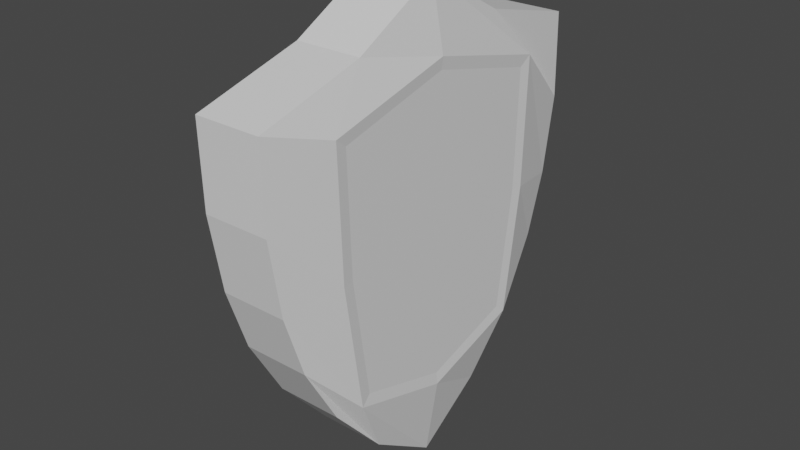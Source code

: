 # Source: Shield.blend  (saved by Blender 3.6.11; exported with 4.5.12 LTS)
import bpy
from mathutils import Matrix  # noqa: F401  (used for matrix-valued properties, if any)

bpy.ops.wm.read_factory_settings(use_empty=True)
scene = bpy.context.scene
scene.name = 'Scene'

# ---- collections
col_collection = bpy.data.collections.new('Collection'); scene.collection.children.link(col_collection)

# ---- materials (node trees are filled in below, after node groups)
mat_material = bpy.data.materials.new('Material')
mat_material.alpha_threshold = 0.0
mat_material.use_transparent_shadow = False
mat_material.roughness = 0.5
mat_material.line_color = (0.0, 0.0, 0.0, 1.0)

# ---- material node trees
mat_material.use_nodes = True; mat_material.node_tree.nodes.clear()
_N = mat_material.node_tree.nodes; _L = mat_material.node_tree.links
n0 = _N.new('ShaderNodeOutputMaterial'); n0.name = 'Material Output'; n0.location = (300, 300)
n1 = _N.new('ShaderNodeBsdfPrincipled'); n1.name = 'Principled BSDF'; n1.location = (10, 300)
n1.distribution = 'GGX'
n1.subsurface_method = 'RANDOM_WALK_SKIN'
n1.inputs[3].default_value = 1.45
n1.inputs[27].default_value = (0.0, 0.0, 0.0, 1.0)
n1.inputs[28].default_value = 1.0
_L.new(n1.outputs[0], n0.inputs[0])
n0.is_active_output = True

# ---- world
world_world = bpy.data.worlds.new('World'); scene.world = world_world
world_world.use_nodes = True; world_world.node_tree.nodes.clear()
_N = world_world.node_tree.nodes; _L = world_world.node_tree.links
n0 = _N.new('ShaderNodeOutputWorld'); n0.name = 'World Output'; n0.location = (300, 300)
n1 = _N.new('ShaderNodeBackground'); n1.name = 'Background'; n1.location = (10, 300)
n1.inputs[0].default_value = (0.05088, 0.05088, 0.05088, 1.0)
_L.new(n1.outputs[0], n0.inputs[0])
n0.is_active_output = True
world_world.color = (0.05088, 0.05088, 0.05088)
world_world.use_sun_shadow = False
world_world.sun_shadow_jitter_overblur = 0.0

# ---- meshes
me_cube = bpy.data.meshes.new('Cube')
me_cube.from_pydata([(1.0, 1.537, 1.29), (1.0, 1.0, -1.0), (1.0, -1.565, 1.265), (1.0, -1.0, -1.0), (-1.0, 1.537, 1.29), (-1.0, 1.0, -1.0), (-1.0, -1.565, 1.265), (-1.0, -1.0, -1.0), (-1.0, -4.281e-32, -1.868), (1.0, -0.001801, 1.886), (-1.0, -0.001801, 1.886), (1.0, -4.281e-32, -1.868), (1.0, 1.45, 0.001744), (-1.0, -1.452, 0.001744), (1.0, -1.452, 0.001744), (-1.0, 1.45, 0.001744), (1.0, 1.289, -0.4942), (1.0, -1.287, -0.4967), (-1.0, 1.289, -0.4942), (1.331, -0.001841, -1.118), (-1.331, -0.001841, -1.118), (-1.0, -1.287, -0.4967), (-1.0, -1.55, 0.6049), (1.0, 1.555, 0.6132), (1.0, -1.55, 0.6049), (-1.0, 1.555, 0.6132), (1.369, -0.003113, 1.355), (-1.369, -0.003113, 1.355), (-1.0, -0.5639, -1.496), (1.0, -0.7004, 1.504), (-1.0, -0.7004, 1.504), (1.0, -0.5639, -1.496), (-1.369, -0.9959, 0.06535), (1.331, -0.9033, 0.07404), (1.331, -0.7568, -0.8917), (-1.331, -0.7568, -0.8917), (-1.331, -0.9381, 1.025), (1.331, -0.9381, 1.025), (-1.0, 0.7031, 1.494), (1.0, 0.5639, -1.498), (-1.0, 0.5639, -1.498), (1.0, 0.7031, 1.494), (1.369, 0.9909, 0.06535), (-1.331, 0.8982, 0.07356), (-1.331, 0.7552, -0.8917), (1.331, 0.7552, -0.8917), (1.331, 0.9267, 1.033), (-1.331, 0.9267, 1.033), (1.369, 0.8384, -0.9638), (1.369, -0.001879, -1.215), (-1.369, -0.8397, -0.9638), (-1.369, -0.001879, -1.215), (-1.369, -1.034, 1.097), (-1.331, -0.002785, 1.26), (1.369, 1.022, 1.106), (1.331, -0.002785, 1.26), (1.369, -0.8397, -0.9638), (1.369, -1.034, 1.097), (1.369, -0.9959, 0.06535), (-1.331, -0.9033, 0.07404), (-1.369, 0.8384, -0.9638), (-1.369, 1.022, 1.106), (-1.369, 0.9909, 0.06535), (1.331, 0.8982, 0.07356)], [], [(29, 30, 6, 2), (24, 2, 6, 22), (61, 38, 4, 25), (28, 31, 3, 7), (57, 29, 2, 24), (25, 4, 0, 23), (54, 41, 9, 26), (40, 39, 11, 8), (52, 30, 10, 27), (41, 38, 10, 9), (18, 15, 12, 16), (56, 58, 14, 17), (60, 62, 15, 18), (17, 14, 13, 21), (3, 17, 21, 7), (40, 60, 18, 5), (31, 56, 17, 3), (5, 18, 16, 1), (39, 48, 49, 11), (28, 50, 51, 8), (15, 25, 23, 12), (58, 57, 24, 14), (62, 61, 25, 15), (14, 24, 22, 13), (13, 22, 52, 32), (7, 21, 50, 28), (11, 49, 56, 31), (21, 13, 32, 50), (22, 6, 30, 52), (26, 9, 29, 57), (8, 11, 31, 28), (9, 10, 30, 29), (12, 23, 54, 42), (1, 16, 48, 39), (8, 51, 60, 40), (16, 12, 42, 48), (0, 4, 38, 41), (5, 1, 39, 40), (23, 0, 41, 54), (27, 10, 38, 61), (45, 19, 49, 48), (35, 20, 51, 50), (53, 36, 52, 27), (55, 46, 54, 26), (19, 34, 56, 49), (37, 55, 26, 57), (33, 37, 57, 58), (36, 59, 32, 52), (34, 33, 58, 56), (59, 35, 50, 32), (20, 44, 60, 51), (47, 53, 27, 61), (43, 47, 61, 62), (46, 63, 42, 54), (44, 43, 62, 60), (63, 45, 48, 42)])
_uv = me_cube.uv_layers.new(name='UVMap')
_uv.uv.foreach_set('vector', [0.625, 0.6875, 0.875, 0.6875, 0.875, 0.75, 0.625, 0.75, 0.5625, 0.75, 0.625, 0.75, 0.625, 1.0, 0.5625, 1.0, 0.5625, 0.1875, 0.625, 0.1875, 0.625, 0.25, 0.5625, 0.25, 0.125, 0.6875, 0.375, 0.6875, 0.375, 0.75, 0.125, 0.75, 0.5625, 0.6875, 0.625, 0.6875, 0.625, 0.75, 0.5625, 0.75, 0.5625, 0.25, 0.625, 0.25, 0.625, 0.5, 0.5625, 0.5, 0.5625, 0.5625, 0.625, 0.5625, 0.625, 0.625, 0.5625, 0.625, 0.125, 0.5625, 0.375, 0.5625, 0.375, 0.625, 0.125, 0.625, 0.5625, 0.0625, 0.625, 0.0625, 0.625, 0.125, 0.5625, 0.125, 0.625, 0.5625, 0.875, 0.5625, 0.875, 0.625, 0.625, 0.625, 0.4375, 0.25, 0.5, 0.25, 0.5, 0.5, 0.4375, 0.5, 0.4375, 0.6875, 0.5, 0.6875, 0.5, 0.75, 0.4375, 0.75, 0.4375, 0.1875, 0.5, 0.1875, 0.5, 0.25, 0.4375, 0.25, 0.4375, 0.75, 0.5, 0.75, 0.5, 1.0, 0.4375, 1.0, 0.375, 0.75, 0.4375, 0.75, 0.4375, 1.0, 0.375, 1.0, 0.375, 0.1875, 0.4375, 0.1875, 0.4375, 0.25, 0.375, 0.25, 0.375, 0.6875, 0.4375, 0.6875, 0.4375, 0.75, 0.375, 0.75, 0.375, 0.25, 0.4375, 0.25, 0.4375, 0.5, 0.375, 0.5, 0.375, 0.5625, 0.4375, 0.5625, 0.4375, 0.625, 0.375, 0.625, 0.375, 0.0625, 0.4375, 0.0625, 0.4375, 0.125, 0.375, 0.125, 0.5, 0.25, 0.5625, 0.25, 0.5625, 0.5, 0.5, 0.5, 0.5, 0.6875, 0.5625, 0.6875, 0.5625, 0.75, 0.5, 0.75, 0.5, 0.1875, 0.5625, 0.1875, 0.5625, 0.25, 0.5, 0.25, 0.5, 0.75, 0.5625, 0.75, 0.5625, 1.0, 0.5, 1.0, 0.5, 0.0, 0.5625, 0.0, 0.5625, 0.0625, 0.5, 0.0625, 0.375, 0.0, 0.4375, 0.0, 0.4375, 0.0625, 0.375, 0.0625, 0.375, 0.625, 0.4375, 0.625, 0.4375, 0.6875, 0.375, 0.6875, 0.4375, 0.0, 0.5, 0.0, 0.5, 0.0625, 0.4375, 0.0625, 0.5625, 0.0, 0.625, 0.0, 0.625, 0.0625, 0.5625, 0.0625, 0.5625, 0.625, 0.625, 0.625, 0.625, 0.6875, 0.5625, 0.6875, 0.125, 0.625, 0.375, 0.625, 0.375, 0.6875, 0.125, 0.6875, 0.625, 0.625, 0.875, 0.625, 0.875, 0.6875, 0.625, 0.6875, 0.5, 0.5, 0.5625, 0.5, 0.5625, 0.5625, 0.5, 0.5625, 0.375, 0.5, 0.4375, 0.5, 0.4375, 0.5625, 0.375, 0.5625, 0.375, 0.125, 0.4375, 0.125, 0.4375, 0.1875, 0.375, 0.1875, 0.4375, 0.5, 0.5, 0.5, 0.5, 0.5625, 0.4375, 0.5625, 0.625, 0.5, 0.875, 0.5, 0.875, 0.5625, 0.625, 0.5625, 0.125, 0.5, 0.375, 0.5, 0.375, 0.5625, 0.125, 0.5625, 0.5625, 0.5, 0.625, 0.5, 0.625, 0.5625, 0.5625, 0.5625, 0.5625, 0.125, 0.625, 0.125, 0.625, 0.1875, 0.5625, 0.1875, 0.443, 0.5694, 0.4419, 0.625, 0.4375, 0.625, 0.4375, 0.5625, 0.443, 0.0694, 0.4419, 0.125, 0.4375, 0.125, 0.4375, 0.0625, 0.5575, 0.125, 0.557, 0.06815, 0.5625, 0.0625, 0.5625, 0.125, 0.5575, 0.625, 0.557, 0.5682, 0.5625, 0.5625, 0.5625, 0.625, 0.4419, 0.625, 0.443, 0.6806, 0.4375, 0.6875, 0.4375, 0.625, 0.557, 0.6819, 0.5575, 0.625, 0.5625, 0.625, 0.5625, 0.6875, 0.5, 0.6817, 0.557, 0.6819, 0.5625, 0.6875, 0.5, 0.6875, 0.557, 0.06815, 0.5, 0.06834, 0.5, 0.0625, 0.5625, 0.0625, 0.443, 0.6806, 0.5, 0.6817, 0.5, 0.6875, 0.4375, 0.6875, 0.5, 0.06834, 0.443, 0.0694, 0.4375, 0.0625, 0.5, 0.0625, 0.4419, 0.125, 0.443, 0.1806, 0.4375, 0.1875, 0.4375, 0.125, 0.557, 0.1818, 0.5575, 0.125, 0.5625, 0.125, 0.5625, 0.1875, 0.5, 0.1817, 0.557, 0.1818, 0.5625, 0.1875, 0.5, 0.1875, 0.557, 0.5682, 0.5, 0.5683, 0.5, 0.5625, 0.5625, 0.5625, 0.443, 0.1806, 0.5, 0.1817, 0.5, 0.1875, 0.4375, 0.1875, 0.5, 0.5683, 0.443, 0.5694, 0.4375, 0.5625, 0.5, 0.5625])
me_cube.materials.append(mat_material)
me_cube.use_mirror_vertex_groups = False
me_cube.update()
me_cube_001 = bpy.data.meshes.new('Cube.001')
me_cube_001.from_pydata([(1.331, -0.004912, 0.1572), (-1.331, -0.004912, 0.1572), (1.331, -0.001841, -1.118), (-1.331, -0.001841, -1.118), (1.331, -0.9033, 0.07404), (1.331, -0.7568, -0.8917), (-1.331, -0.7568, -0.8917), (-1.331, -0.9381, 1.025), (1.331, -0.9381, 1.025), (-1.331, 0.8982, 0.07356), (-1.331, 0.7552, -0.8917), (1.331, 0.7552, -0.8917), (1.331, 0.9267, 1.033), (-1.331, 0.9267, 1.033), (-1.331, -0.002785, 1.26), (1.331, -0.002785, 1.26), (-1.331, -0.9033, 0.07404), (1.331, 0.8982, 0.07356)], [], [(6, 16, 1, 3), (11, 17, 0, 2), (16, 7, 14, 1), (17, 12, 15, 0), (0, 15, 8, 4), (2, 0, 4, 5), (1, 14, 13, 9), (3, 1, 9, 10)])
_uv = me_cube_001.uv_layers.new(name='UVMap')
_uv.uv.foreach_set('vector', [0.443, 0.0694, 0.5, 0.06834, 0.5, 0.125, 0.4419, 0.125, 0.443, 0.5694, 0.5, 0.5683, 0.5, 0.625, 0.4419, 0.625, 0.5, 0.06834, 0.557, 0.06815, 0.5575, 0.125, 0.5, 0.125, 0.5, 0.5683, 0.557, 0.5682, 0.5575, 0.625, 0.5, 0.625, 0.5, 0.625, 0.5575, 0.625, 0.557, 0.6819, 0.5, 0.6817, 0.4419, 0.625, 0.5, 0.625, 0.5, 0.6817, 0.443, 0.6806, 0.5, 0.125, 0.5575, 0.125, 0.557, 0.1818, 0.5, 0.1817, 0.4419, 0.125, 0.5, 0.125, 0.5, 0.1817, 0.443, 0.1806])
me_cube_001.materials.append(mat_material)
me_cube_001.use_mirror_vertex_groups = False
me_cube_001.update()

# ---- objects
ob_metal = bpy.data.objects.new('Metal', me_cube)
ob_wood = bpy.data.objects.new('Wood', me_cube_001)

# ---- transforms, parenting, visibility, modifiers, constraints
ob_metal.location = (0.0, 0.0, 0.0)
ob_metal.scale = (0.265, 1.0, 1.0)
ob_metal.lock_rotations_4d = False
ob_metal.empty_display_type = 'ARROWS'
ob_metal.lineart.crease_threshold = 0.0
ob_wood.location = (0.0, 0.0, 0.0)
ob_wood.scale = (0.265, 1.0, 1.0)
ob_wood.lock_rotations_4d = False
ob_wood.empty_display_type = 'ARROWS'
ob_wood.lineart.crease_threshold = 0.0

# ---- collection membership
col_collection.objects.link(ob_metal)
col_collection.objects.link(ob_wood)

# ---- scene / render settings (as saved in the file)
scene.frame_start = 1; scene.frame_end = 250; scene.frame_set(1)
scene.render.engine = 'BLENDER_EEVEE_NEXT'
scene.cycles.sampling_pattern = 'TABULATED_SOBOL'
scene.view_settings.view_transform = 'Filmic'
bpy.context.view_layer.update()

# ---- added for rendering (the .blend has no active camera and no usable light): camera, sun
cam_auto = bpy.data.cameras.new('AutoCamera')
cam_auto.lens = 50.0
cam_auto.sensor_width = 36.0
cam_auto.clip_end = 1000.0
ob_auto_camera = bpy.data.objects.new('AutoCamera', cam_auto)
scene.collection.objects.link(ob_auto_camera)
ob_auto_camera.location = (4.56551, -5.48348, 3.66109)
ob_auto_camera.rotation_euler = (1.09748, -7.21219e-08, 0.694738)
scene.camera = ob_auto_camera
light_auto_sun = bpy.data.lights.new('AutoSun', 'SUN')
light_auto_sun.energy = 3.0
light_auto_sun.angle = 0.0523599
ob_auto_sun = bpy.data.objects.new('AutoSun', light_auto_sun)
scene.collection.objects.link(ob_auto_sun)
ob_auto_sun.rotation_euler = (0.872665, 0.174533, 0.523599)
bpy.context.view_layer.update()

